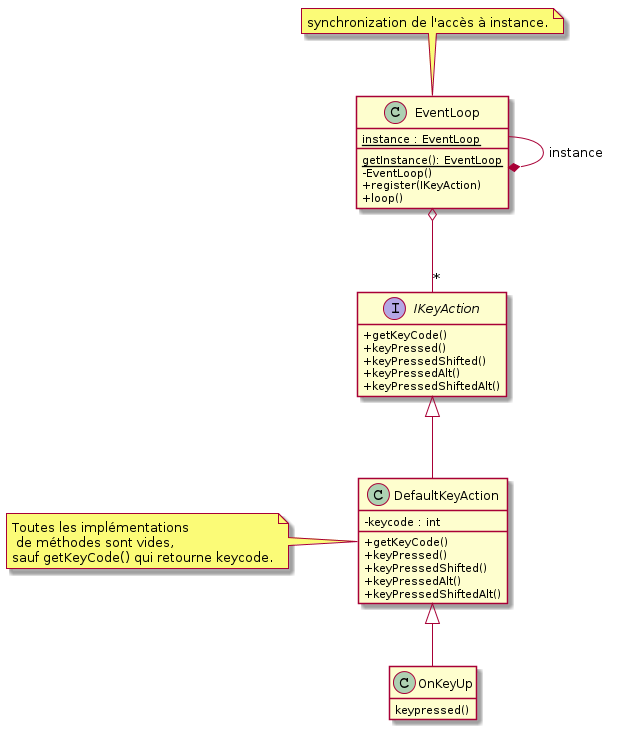

The diagram above was rendered by PlantUML. Its source (embedded in the PNG):
@startuml
skinparam classAttributeIconSize 0
hide empty attributes
class EventLoop {
{static}-instance : EventLoop
{static}+ getInstance(): EventLoop
- EventLoop()
+register(IKeyAction)
+loop()
}
note top : synchronization de l'accès à instance.
EventLoop -* EventLoop : instance

interface IKeyAction {
+getKeyCode()
+keyPressed()
+keyPressedShifted()
+keyPressedAlt()
+keyPressedShiftedAlt()
}

class DefaultKeyAction {
-keycode : int
+getKeyCode()
+keyPressed()
+keyPressedShifted()
+keyPressedAlt()
+keyPressedShiftedAlt()
}

note left : Toutes les implémentations\n de méthodes sont vides,\nsauf getKeyCode() qui retourne keycode.
class OnKeyUp {
keypressed()
}

EventLoop o-- "*" IKeyAction

IKeyAction <|-- DefaultKeyAction

DefaultKeyAction <|-- OnKeyUp


@enduml